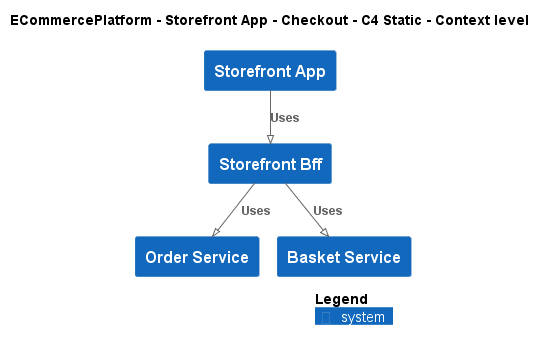

The diagram above was rendered by PlantUML. Its source (embedded in the PNG):
@startuml
!pragma layout smetana
!include ..\..\..\..\..\.c4s\C4_Context.puml

AddElementTag("c4interflow:lifecycle:new", $bgColor=green, $fontColor=#ffffff, $borderColor=green, $shadowing="False")
AddElementTag("c4interflow:lifecycle:changed", $bgColor=orange, $fontColor=#ffffff, $borderColor=orange, $shadowing="False")
AddElementTag("c4interflow:lifecycle:removed", $bgColor=red, $fontColor=#ffffff, $borderColor=red, $shadowing="False")

AddRelTag("c4interflow:lifecycle:new", $textColor=green, $lineColor=green)
AddRelTag("c4interflow:lifecycle:changed", $textColor=orange, $lineColor=orange)
AddRelTag("c4interflow:lifecycle:removed", $textColor=red, $lineColor=red)

SHOW_PERSON_PORTRAIT()
LAYOUT_TOP_DOWN()

skinparam linetype polyline

title ECommercePlatform - Storefront App - Checkout - C4 Static - Context level

System(ECommercePlatform.SoftwareSystems.StorefrontApp, "Storefront App", "")
System(ECommercePlatform.SoftwareSystems.StorefrontBff, "Storefront Bff", "")
System(ECommercePlatform.SoftwareSystems.OrderService, "Order Service", "")
System(ECommercePlatform.SoftwareSystems.BasketService, "Basket Service", "")

Rel(ECommercePlatform.SoftwareSystems.StorefrontApp, ECommercePlatform.SoftwareSystems.StorefrontBff, "Uses")
Rel(ECommercePlatform.SoftwareSystems.StorefrontBff, ECommercePlatform.SoftwareSystems.OrderService, "Uses")
Rel(ECommercePlatform.SoftwareSystems.StorefrontBff, ECommercePlatform.SoftwareSystems.BasketService, "Uses")


SHOW_LEGEND()
@enduml